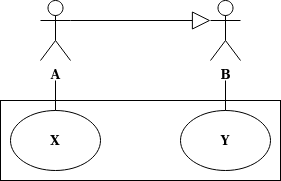

The diagram above was exported from draw.io. Its source (the exported page's mxGraphModel, read from the mxfile embedded in the PNG):
<mxGraphModel dx="1422" dy="752" grid="1" gridSize="10" guides="1" tooltips="1" connect="1" arrows="1" fold="1" page="1" pageScale="1" pageWidth="827" pageHeight="1169" math="0" shadow="0">
  <root>
    <mxCell id="0" />
    <mxCell id="1" parent="0" />
    <mxCell id="KGXMPvJzG-CdBeTMElgn-30" value="" style="endArrow=block;endSize=16;endFill=0;html=1;strokeColor=#000000;exitX=1;exitY=0.3333333333333333;exitDx=0;exitDy=0;entryX=0;entryY=0.3333333333333333;entryDx=0;entryDy=0;entryPerimeter=0;exitPerimeter=0;" edge="1" parent="1" source="KGXMPvJzG-CdBeTMElgn-31" target="KGXMPvJzG-CdBeTMElgn-32">
      <mxGeometry width="160" relative="1" as="geometry">
        <mxPoint x="250" y="330" as="sourcePoint" />
        <mxPoint x="250" y="280" as="targetPoint" />
      </mxGeometry>
    </mxCell>
    <mxCell id="KGXMPvJzG-CdBeTMElgn-31" value="&lt;b&gt;A&lt;/b&gt;" style="shape=umlActor;verticalLabelPosition=bottom;verticalAlign=top;html=1;" vertex="1" parent="1">
      <mxGeometry x="100" y="160" width="30" height="60" as="geometry" />
    </mxCell>
    <mxCell id="KGXMPvJzG-CdBeTMElgn-32" value="&lt;b&gt;B&lt;/b&gt;" style="shape=umlActor;verticalLabelPosition=bottom;verticalAlign=top;html=1;" vertex="1" parent="1">
      <mxGeometry x="270" y="160" width="30" height="60" as="geometry" />
    </mxCell>
    <mxCell id="KGXMPvJzG-CdBeTMElgn-39" value="" style="rounded=0;whiteSpace=wrap;html=1;" vertex="1" parent="1">
      <mxGeometry x="60" y="260" width="280" height="80" as="geometry" />
    </mxCell>
    <mxCell id="KGXMPvJzG-CdBeTMElgn-40" value="&lt;b&gt;X&lt;/b&gt;" style="ellipse;whiteSpace=wrap;html=1;" vertex="1" parent="1">
      <mxGeometry x="70" y="270" width="90" height="60" as="geometry" />
    </mxCell>
    <mxCell id="KGXMPvJzG-CdBeTMElgn-41" value="&lt;b&gt;Y&lt;/b&gt;" style="ellipse;whiteSpace=wrap;html=1;" vertex="1" parent="1">
      <mxGeometry x="240" y="270" width="90" height="60" as="geometry" />
    </mxCell>
    <mxCell id="KGXMPvJzG-CdBeTMElgn-42" value="" style="endArrow=none;html=1;strokeColor=#000000;entryX=0.5;entryY=0;entryDx=0;entryDy=0;" edge="1" parent="1" target="KGXMPvJzG-CdBeTMElgn-40">
      <mxGeometry width="50" height="50" relative="1" as="geometry">
        <mxPoint x="115" y="240" as="sourcePoint" />
        <mxPoint x="480" y="360" as="targetPoint" />
      </mxGeometry>
    </mxCell>
    <mxCell id="KGXMPvJzG-CdBeTMElgn-43" value="" style="endArrow=none;html=1;strokeColor=#000000;exitX=0.5;exitY=0;exitDx=0;exitDy=0;" edge="1" parent="1" source="KGXMPvJzG-CdBeTMElgn-41">
      <mxGeometry width="50" height="50" relative="1" as="geometry">
        <mxPoint x="430" y="410" as="sourcePoint" />
        <mxPoint x="285" y="240" as="targetPoint" />
      </mxGeometry>
    </mxCell>
  </root>
</mxGraphModel>